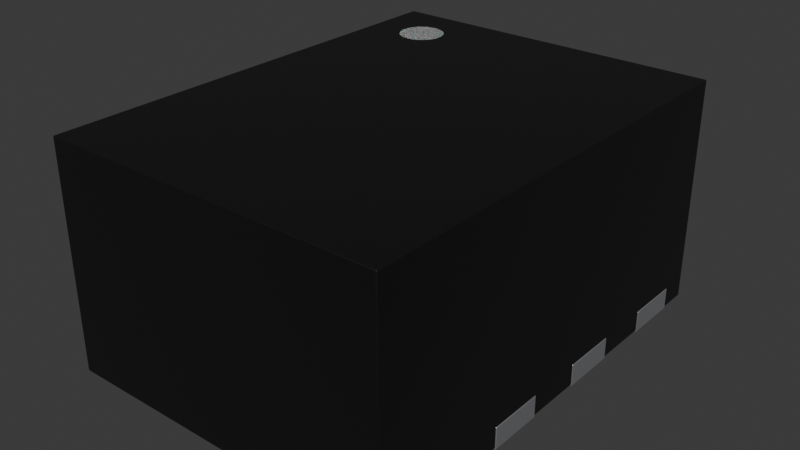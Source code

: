 # Source: QFN-8_2x1.5mm.blend  (saved by Blender 4.1.23; exported with 4.5.12 LTS)
import bpy
from mathutils import Matrix  # noqa: F401  (used for matrix-valued properties, if any)

bpy.ops.wm.read_factory_settings(use_empty=True)
scene = bpy.context.scene
scene.name = 'Scene'

# ---- collections
col_collection = bpy.data.collections.new('Collection'); scene.collection.children.link(col_collection)

# ---- materials (node trees are filled in below, after node groups)
mat_metal_pins = bpy.data.materials.new('metal_pins')
mat_metal_pins.use_transparent_shadow = False
mat_metal_pins.preview_render_type = 'CUBE'
mat_plastic_chip = bpy.data.materials.new('plastic_chip')
mat_plastic_chip.use_transparent_shadow = False
mat_plastic_chip.preview_render_type = 'CUBE'
mat_white_markings = bpy.data.materials.new('white_markings')
mat_white_markings.use_transparent_shadow = False
mat_white_markings.preview_render_type = 'FLAT'

# ---- material node trees
mat_metal_pins.use_nodes = True; mat_metal_pins.node_tree.nodes.clear()
_N = mat_metal_pins.node_tree.nodes; _L = mat_metal_pins.node_tree.links
n0 = _N.new('ShaderNodeMapping'); n0.name = 'Mapping'; n0.location = (-1447, -91)
n0.inputs[3].default_value = (4.8, 1.2, 1.1)
n1 = _N.new('ShaderNodeBsdfPrincipled'); n1.name = 'Principled BSDF'; n1.location = (-560, 254)
n1.distribution = 'GGX'
n1.subsurface_method = 'BURLEY'
n1.inputs[1].default_value = 0.7818
n1.inputs[2].default_value = 0.2886
n1.inputs[3].default_value = 1.45
n1.inputs[13].default_value = 0.0
n1.inputs[27].default_value = (0.0, 0.0, 0.0, 1.0)
n1.inputs[28].default_value = 1.0
n2 = _N.new('ShaderNodeOutputMaterial'); n2.name = 'Material Output.002'; n2.location = (-205, 253)
n2.width = 213
n3 = _N.new('ShaderNodeTexNoise'); n3.name = 'Noise Texture.002'; n3.location = (-1228, -73)
n3.inputs[2].default_value = 0.1
n3.inputs[3].default_value = 7.0
n3.inputs[4].default_value = 0.6
n3.inputs[8].default_value = 0.4
n4 = _N.new('ShaderNodeTexCoord'); n4.name = 'Texture Coordinate'; n4.location = (-1636, -116)
n5 = _N.new('ShaderNodeMix'); n5.name = 'Mix.001'; n5.location = (-921, 45)
n5.data_type = 'RGBA'
n5.inputs[6].default_value = (0.9398, 0.9547, 1.0, 1.0)
n5.inputs[7].default_value = (0.13, 0.1259, 0.1359, 1.0)
n6 = _N.new('ShaderNodeBump'); n6.name = 'Bump.001'; n6.location = (-1001, -227)
n6.inputs[0].default_value = 0.05
n6.inputs[1].default_value = 0.01
n6.inputs[2].default_value = 1.0
_L.new(n1.outputs[0], n2.inputs[0])
_L.new(n3.outputs[0], n6.inputs[3])
_L.new(n0.outputs[0], n3.inputs[0])
_L.new(n3.outputs[0], n5.inputs[0])
_L.new(n4.outputs[3], n0.inputs[0])
_L.new(n5.outputs[2], n1.inputs[0])
_L.new(n6.outputs[0], n1.inputs[5])
n2.is_active_output = True
mat_plastic_chip.use_nodes = True; mat_plastic_chip.node_tree.nodes.clear()
_N = mat_plastic_chip.node_tree.nodes; _L = mat_plastic_chip.node_tree.links
n0 = _N.new('ShaderNodeBsdfPrincipled'); n0.name = 'Principled BSDF'; n0.location = (10, 300)
n0.distribution = 'GGX'
n0.subsurface_method = 'BURLEY'
n0.inputs[0].default_value = (0.009312, 0.009312, 0.009312, 1.0)
n0.inputs[1].default_value = 0.1372
n0.inputs[2].default_value = 0.3706
n0.inputs[3].default_value = 1.45
n0.inputs[27].default_value = (0.0, 0.0, 0.0, 1.0)
n0.inputs[28].default_value = 1.0
n1 = _N.new('ShaderNodeOutputMaterial'); n1.name = 'Material Output'; n1.location = (300, 300)
n2 = _N.new('ShaderNodeTexNoise'); n2.name = 'Noise Texture'; n2.location = (-893, 54)
n2.inputs[2].default_value = 200.0
n2.inputs[3].default_value = 3.6
n2.inputs[4].default_value = 0.8375
n3 = _N.new('ShaderNodeBump'); n3.name = 'Bump'; n3.location = (-604, -53)
n3.inputs[0].default_value = 0.08
n3.inputs[1].default_value = 1.0
n3.inputs[2].default_value = 1.0
_L.new(n0.outputs[0], n1.inputs[0])
_L.new(n2.outputs[0], n3.inputs[3])
_L.new(n3.outputs[0], n0.inputs[5])
n1.is_active_output = True
mat_white_markings.use_nodes = True; mat_white_markings.node_tree.nodes.clear()
_N = mat_white_markings.node_tree.nodes; _L = mat_white_markings.node_tree.links
n0 = _N.new('ShaderNodeOutputMaterial'); n0.name = 'Material Output'; n0.location = (300, 300)
n1 = _N.new('ShaderNodeBsdfPrincipled'); n1.name = 'Principled BSDF'; n1.location = (-34, 272)
n1.distribution = 'GGX'
n1.subsurface_method = 'BURLEY'
n1.inputs[1].default_value = 0.02
n1.inputs[2].default_value = 0.4636
n1.inputs[3].default_value = 1.4
n1.inputs[8].default_value = 1.0
n1.inputs[10].default_value = 0.3682
n1.inputs[13].default_value = 0.6591
n1.inputs[18].default_value = 0.2318
n1.inputs[20].default_value = 0.6709
n1.inputs[24].default_value = 0.1191
n1.inputs[27].default_value = (0.0, 0.0, 0.0, 1.0)
n1.inputs[28].default_value = 1.0
n2 = _N.new('ShaderNodeMapping'); n2.name = 'Mapping'; n2.location = (-1010, 265)
n2.inputs[3].default_value = (3.0, 1.0, 1.0)
n3 = _N.new('ShaderNodeTexCoord'); n3.name = 'Texture Coordinate'; n3.location = (-1250, 180)
n4 = _N.new('ShaderNodeBump'); n4.name = 'Bump'; n4.location = (-376, -99)
n4.inputs[0].default_value = 0.05
n4.inputs[1].default_value = 1.0
n4.inputs[2].default_value = 1.0
n5 = _N.new('ShaderNodeTexNoise'); n5.name = 'Noise Texture'; n5.location = (-662, 176)
n5.inputs[2].default_value = 88.0
n5.inputs[3].default_value = 10.8
n5.inputs[4].default_value = 0.9167
n5.inputs[8].default_value = 1.6
n6 = _N.new('ShaderNodeValToRGB'); n6.name = 'ColorRamp'; n6.location = (-354, 186)
while len(n6.color_ramp.elements) > 1: n6.color_ramp.elements.remove(n6.color_ramp.elements[-1])
n6.color_ramp.elements[0].position = 0.0; n6.color_ramp.elements[0].color = (0.2596, 0.2596, 0.2596, 1.0)
_e = n6.color_ramp.elements.new(1.0); _e.color = (0.6303, 0.6303, 0.6303, 1.0)
n7 = _N.new('ShaderNodeMix'); n7.name = 'Mix'; n7.location = (-204, 152)
n7.data_type = 'RGBA'
n7.inputs[0].default_value = 0.3682
n7.inputs[7].default_value = (0.2525, 0.2525, 0.2525, 1.0)
_L.new(n5.outputs[0], n6.inputs[0])
_L.new(n1.outputs[0], n0.inputs[0])
_L.new(n3.outputs[2], n2.inputs[0])
_L.new(n2.outputs[0], n5.inputs[0])
_L.new(n5.outputs[0], n4.inputs[3])
_L.new(n4.outputs[0], n1.inputs[5])
_L.new(n6.outputs[0], n7.inputs[6])
_L.new(n7.outputs[2], n1.inputs[0])
n0.is_active_output = True

# ---- world
world_world = bpy.data.worlds.new('World'); scene.world = world_world
world_world.use_nodes = True; world_world.node_tree.nodes.clear()
_N = world_world.node_tree.nodes; _L = world_world.node_tree.links
n0 = _N.new('ShaderNodeOutputWorld'); n0.name = 'World Output'; n0.location = (300, 300)
n1 = _N.new('ShaderNodeBackground'); n1.name = 'Background'; n1.location = (10, 300)
n1.inputs[0].default_value = (0.05088, 0.05088, 0.05088, 1.0)
_L.new(n1.outputs[0], n0.inputs[0])
n0.is_active_output = True
world_world.color = (0.05088, 0.05088, 0.05088)
world_world.use_sun_shadow = False
world_world.sun_shadow_jitter_overblur = 0.0

# ---- meshes
me_shape_9_indexedfaceset = bpy.data.meshes.new('SHAPE_9_IndexedFaceSet')
me_shape_9_indexedfaceset.from_pydata([(-0.1892, 0.2567, 0.3547), (-0.1818, 0.2589, 0.3941), (-0.1818, 0.2589, 0.3547), (-0.2953, 0.2461, 0.03937), (-0.175, 0.2625, 0.3941), (-0.175, 0.2625, 0.3547), (-0.169, 0.2674, 0.3941), (-0.2953, 0.3445, 0.03937), (-0.169, 0.2674, 0.3547), (-0.1641, 0.2734, 0.3941), (-0.1575, 0.04921, 0.03937), (-0.1641, 0.2734, 0.3547), (-0.1605, 0.2802, 0.3941), (-0.1605, 0.2802, 0.3547), (-0.1575, -0.1476, 0.03937), (-0.1582, 0.2876, 0.3941), (-0.1582, 0.2876, 0.3547), (-0.1575, -0.04921, 0.03937), (-0.1575, 0.2953, 0.3941), (-0.1575, 0.2953, 0.3547), (-0.1582, 0.303, 0.3941), (-0.1582, 0.303, 0.3547), (-0.1575, -0.3445, 0.03937), (-0.1605, 0.3103, 0.3941), (-0.1605, 0.3103, 0.3547), (0.2953, 0.2461, 0.03937), (-0.1641, 0.3171, 0.3941), (0.1575, 0.3445, 0.03937), (0.1575, 0.2461, 0.03937), (-0.1641, 0.3171, 0.3547), (0.2953, 0.3445, 0.03937), (-0.169, 0.3231, 0.3941), (0.2953, 0.04921, 0.03937), (-0.169, 0.3231, 0.3547), (-0.175, 0.328, 0.3941), (-0.175, 0.328, 0.3547), (-0.1818, 0.3316, 0.3941), (-0.1818, 0.3316, 0.3547), (0.1575, -0.1476, 0.03937), (-0.1892, 0.3339, 0.3941), (0.2953, -0.04921, 0.03937), (0.1575, -0.04921, 0.03937), (-0.1892, 0.3339, 0.3547), (-0.1969, 0.3346, 0.3941), (0.2953, -0.3445, 0.03937), (-0.1969, 0.3346, 0.3547), (0.1575, -0.3445, 0.03937), (-0.2953, 0.1476, 0.003937), (-0.2953, 0.04921, 0.003937), (-0.1575, -0.1476, 0.003937), (-0.2953, -0.1476, 0.003937), (-0.2953, -0.3937, 0.003937), (0.2953, -0.3937, 0.003937), (0.1575, -0.2461, 0.003937), (0.1575, -0.1476, 0.003937), (0.1575, -0.04921, 0.003937), (0.2953, -0.04921, 0.003937), (0.1575, 0.3445, 0.003937), (0.2953, 0.3445, 0.003937), (-0.1575, 0.2953, 0.003937), (-0.2953, 0.2461, 0.003937), (-0.1575, 0.2461, 0.003937), (-0.1575, 0.2461, 0.03937), (-0.2067, 0.3445, 0.003937), (-0.1575, 0.2953, 0.03937), (-0.2067, 0.3445, 0.03937), (-0.2953, 0.1476, 0.03937), (-0.2953, 0.04921, 0.03937), (-0.2953, -0.3445, 0.03937), (-0.2953, -0.3937, 0.3937), (-0.2953, 0.3937, 0.3937), (-0.2953, 0.3937, 0.003937), (-0.2953, 0.3445, 0.003937), (0.2953, 0.3937, 0.3937), (0.2953, 0.3937, 0.003937), (0.2953, -0.3937, 0.3937), (0.2953, -0.1476, 0.003937), (0.2953, 0.1476, 0.003937), (0.1575, 0.2461, 0.003937), (0.2953, 0.2461, 0.003937), (0.1575, 0.1476, 0.003937), (0.1575, 0.1476, 0.03937), (0.1575, 0.04921, 0.003937), (0.2953, 0.04921, 0.003937), (0.1575, 0.04921, 0.03937), (0.2953, 0.1476, 0.03937), (0.2953, -0.1476, 0.03937), (0.2953, -0.2461, 0.003937), (0.2953, -0.2461, 0.03937), (0.1575, -0.2461, 0.03937), (0.1575, -0.3445, 0.003937), (0.2953, -0.3445, 0.003937), (-0.2953, -0.3445, 0.003937), (-0.1575, -0.3445, 0.003937), (-0.1575, -0.2461, 0.003937), (-0.2953, -0.2461, 0.003937), (-0.2953, -0.2461, 0.03937), (-0.1575, -0.2461, 0.03937), (-0.2953, -0.1476, 0.03937), (-0.2953, -0.04921, 0.003937), (-0.1575, -0.04921, 0.003937), (-0.2953, -0.04921, 0.03937), (-0.1575, 0.04921, 0.003937), (-0.1575, 0.1476, 0.003937), (-0.1575, 0.1476, 0.03937), (-0.2953, 0.04921, -3.715e-09), (-0.2953, 0.2461, -1.858e-08), (-0.1575, 0.2953, -2.229e-08), (-0.2953, 0.2461, 0.03937), (-0.2953, 0.3445, -2.601e-08), (-0.2067, 0.3445, -2.601e-08), (-0.1575, 0.2461, -1.858e-08), (-0.2953, 0.3445, 0.03937), (-0.2953, 0.1476, -1.115e-08), (-0.1575, 0.1476, -1.115e-08), (-0.1575, 0.04921, 0.03937), (-0.1575, 0.04921, -3.715e-09), (-0.1575, -0.04921, 3.715e-09), (-0.2953, -0.04921, 3.715e-09), (-0.1575, -0.1476, 0.03937), (-0.1575, -0.1476, 1.115e-08), (-0.2953, -0.1476, 1.115e-08), (-0.1575, -0.04921, 0.03937), (-0.2953, -0.3445, 2.601e-08), (-0.2953, -0.2461, 1.858e-08), (-0.1575, -0.2461, 1.858e-08), (-0.1575, -0.3445, 2.601e-08), (-0.1575, -0.3445, 0.03937), (0.2953, 0.2461, -1.858e-08), (0.1575, 0.3445, -2.601e-08), (0.2953, 0.2461, 0.03937), (0.1575, 0.2461, -1.858e-08), (0.1575, 0.3445, 0.03937), (0.1575, 0.2461, 0.03937), (0.2953, 0.3445, -2.601e-08), (0.2953, 0.3445, 0.03937), (0.2953, 0.04921, -3.715e-09), (0.2953, 0.04921, 0.03937), (0.1575, 0.04921, -3.715e-09), (0.1575, 0.1476, -1.115e-08), (0.2953, 0.1476, -1.115e-08), (0.2953, -0.1476, 1.115e-08), (0.1575, -0.1476, 1.115e-08), (0.1575, -0.1476, 0.03937), (0.2953, -0.04921, 3.715e-09), (0.2953, -0.04921, 0.03937), (0.1575, -0.04921, 0.03937), (0.1575, -0.04921, 3.715e-09), (0.2953, -0.3445, 2.601e-08), (0.2953, -0.3445, 0.03937), (0.1575, -0.3445, 2.601e-08), (0.1575, -0.3445, 0.03937), (0.1575, -0.2461, 1.858e-08), (0.2953, -0.2461, 1.858e-08), (-0.1575, 0.2461, 0.03937), (-0.1575, 0.2953, 0.03937), (-0.2067, 0.3445, 0.03937), (-0.2953, 0.1476, 0.03937), (-0.2953, 0.04921, 0.03937), (-0.2953, -0.3445, 0.03937), (0.1575, 0.1476, 0.03937), (0.1575, 0.04921, 0.03937), (0.2953, 0.1476, 0.03937), (0.2953, -0.1476, 0.03937), (0.2953, -0.2461, 0.03937), (0.1575, -0.2461, 0.03937), (-0.2953, -0.2461, 0.03937), (-0.1575, -0.2461, 0.03937), (-0.2953, -0.1476, 0.03937), (-0.2953, -0.04921, 0.03937), (-0.1575, 0.1476, 0.03937), (-0.1892, 0.2567, 0.3941), (-0.1969, 0.2559, 0.3547), (-0.1969, 0.2559, 0.3941), (-0.2045, 0.2567, 0.3547), (-0.2045, 0.2567, 0.3941), (-0.2119, 0.2589, 0.3547), (-0.2119, 0.2589, 0.3941), (-0.2187, 0.2625, 0.3547), (-0.2187, 0.2625, 0.3941), (-0.2247, 0.2674, 0.3547), (-0.2247, 0.2674, 0.3941), (-0.2296, 0.2734, 0.3547), (-0.2296, 0.2734, 0.3941), (-0.2332, 0.2802, 0.3547), (-0.2332, 0.2802, 0.3941), (-0.2355, 0.2876, 0.3547), (-0.2355, 0.2876, 0.3941), (-0.2362, 0.2953, 0.3547), (-0.2362, 0.2953, 0.3941), (-0.2355, 0.303, 0.3547), (-0.2355, 0.303, 0.3941), (-0.2332, 0.3103, 0.3547), (-0.2332, 0.3103, 0.3941), (-0.2296, 0.3171, 0.3547), (-0.2296, 0.3171, 0.3941), (-0.2247, 0.3231, 0.3547), (-0.2247, 0.3231, 0.3941), (-0.2187, 0.328, 0.3547), (-0.2187, 0.328, 0.3941), (-0.2119, 0.3316, 0.3547), (-0.2119, 0.3316, 0.3941), (-0.2045, 0.3339, 0.3547), (-0.2045, 0.3339, 0.3941)], [], [(0, 171, 173, 172), (2, 1, 171, 0), (59, 64, 65, 63), (5, 4, 1, 2), (8, 6, 4, 5), (11, 9, 6, 8), (13, 12, 9, 11), (16, 15, 12, 13), (19, 18, 15, 16), (21, 20, 18, 19), (24, 23, 20, 21), (29, 26, 23, 24), (33, 31, 26, 29), (102, 10, 104, 103), (35, 34, 31, 33), (37, 36, 34, 35), (42, 39, 36, 37), (45, 43, 39, 42), (61, 62, 64, 59), (60, 3, 62, 61), (44, 46, 89, 88), (63, 65, 7, 72), (60, 47, 66, 3), (48, 99, 101, 67), (7, 71, 72), (50, 95, 96, 98), (70, 66, 67), (70, 7, 3), (70, 71, 7), (70, 3, 66), (74, 71, 70, 73), (87, 76, 86, 88), (51, 68, 92), (69, 101, 98), (69, 96, 68), (69, 70, 67), (69, 67, 101), (69, 98, 96), (69, 68, 51), (56, 83, 32, 40), (44, 52, 91), (77, 79, 25, 85), (75, 44, 88), (75, 86, 40), (75, 52, 44), (75, 88, 86), (57, 58, 30, 27), (82, 80, 81, 84), (74, 30, 58), (73, 32, 85), (73, 25, 30), (73, 75, 40), (73, 40, 32), (73, 85, 25), (73, 30, 74), (78, 57, 27, 28), (79, 78, 28, 25), (80, 77, 85, 81), (83, 82, 84, 32), (55, 56, 40, 41), (54, 55, 41, 38), (76, 54, 38, 86), (53, 87, 88, 89), (90, 53, 89, 46), (91, 90, 46, 44), (51, 52, 75, 69), (69, 75, 73, 70), (92, 68, 22, 93), (93, 22, 97, 94), (94, 97, 96, 95), (50, 98, 14, 49), (49, 14, 17, 100), (100, 17, 101, 99), (48, 67, 10, 102), (103, 104, 66, 47), (32, 84, 81, 85), (98, 101, 17, 14), (156, 112, 108, 154, 155), (116, 114, 170, 115), (41, 40, 86, 38), (27, 30, 25, 28), (67, 66, 104, 10), (110, 109, 112, 156), (111, 107, 155, 154), (154, 108, 106, 111), (114, 116, 105, 113), (96, 97, 22, 68), (106, 109, 110, 107, 111), (7, 65, 64, 62, 3), (114, 113, 157, 170), (115, 158, 105, 116), (140, 162, 137, 136), (170, 157, 158, 115), (117, 120, 121, 118), (121, 168, 169, 118), (117, 118, 169, 122), (120, 117, 122, 119), (119, 168, 121, 120), (122, 169, 168, 119), (125, 126, 123, 124), (123, 159, 166, 124), (125, 124, 166, 167), (126, 125, 167, 127), (127, 159, 123, 126), (167, 166, 159, 127), (134, 135, 130, 128), (145, 144, 147, 146), (133, 131, 128, 130), (131, 133, 132, 129), (135, 134, 129, 132), (132, 133, 130, 135), (139, 140, 136, 138), (161, 138, 136, 137), (138, 161, 160, 139), (162, 140, 139, 160), (160, 161, 137, 162), (147, 144, 141, 142), (143, 142, 141, 163), (156, 155, 107, 110), (142, 143, 146, 147), (146, 143, 163, 145), (152, 153, 148, 150), (153, 164, 149, 148), (151, 150, 148, 149), (150, 151, 165, 152), (164, 153, 152, 165), (165, 151, 149, 164), (106, 108, 112, 109), (144, 145, 163, 141), (105, 158, 157, 113), (129, 134, 128, 131), (172, 173, 175, 174), (174, 175, 177, 176), (176, 177, 179, 178), (178, 179, 181, 180), (180, 181, 183, 182), (182, 183, 185, 184), (184, 185, 187, 186), (186, 187, 189, 188), (188, 189, 191, 190), (190, 191, 193, 192), (192, 193, 195, 194), (194, 195, 197, 196), (196, 197, 199, 198), (198, 199, 201, 200), (173, 171, 1, 4, 6, 9, 12, 15, 18, 20, 23, 26, 31, 34, 36, 39, 43, 203, 201, 199, 197, 195, 193, 191, 189, 187, 185, 183, 181, 179, 177, 175), (200, 201, 203, 202), (202, 203, 43, 45), (172, 174, 176, 178, 180, 182, 184, 186, 188, 190, 192, 194, 196, 198, 200, 202, 45, 42, 37, 35, 33, 29, 24, 21, 19, 16, 13, 11, 8, 5, 2, 0), (55, 54, 76, 87, 53, 90, 91, 52, 51, 92, 93, 94, 95, 50, 49, 100, 99, 48, 102, 103, 47, 60, 61, 59, 63, 72, 71, 74, 58, 57, 78, 79, 77, 80, 82, 83, 56)])
me_shape_9_indexedfaceset.polygons.foreach_set('use_smooth', [0, 0, 1, 0, 0, 0, 0, 0, 0, 0, 0, 0, 0, 1, 0, 0, 0, 0, 1, 1, 1, 1, 1, 1, 1, 1, 1, 1, 1, 1, 1, 1, 1, 1, 1, 1, 1, 1, 1, 1, 1, 1, 1, 1, 1, 1, 1, 1, 1, 1, 1, 1, 1, 1, 1, 1, 1, 1, 1, 1, 1, 1, 1, 1, 1, 1, 1, 1, 1, 1, 1, 1, 1, 1, 1, 1, 1, 1, 1, 1, 1, 1, 1, 1, 1, 1, 1, 1, 1, 1, 1, 1, 1, 1, 1, 1, 1, 1, 1, 1, 1, 1, 1, 1, 1, 1, 1, 1, 1, 1, 1, 1, 1, 1, 1, 1, 1, 1, 1, 1, 1, 1, 1, 1, 1, 1, 1, 1, 1, 1, 1, 0, 0, 0, 0, 0, 0, 0, 0, 0, 0, 0, 0, 0, 0, 0, 0, 0, 0, 1])
me_shape_9_indexedfaceset.polygons.foreach_set('material_index', [2, 2, 1, 2, 2, 2, 2, 2, 2, 2, 2, 2, 2, 1, 2, 2, 2, 2, 1, 1, 1, 1, 1, 1, 1, 1, 1, 1, 1, 1, 1, 1, 1, 1, 1, 1, 1, 1, 1, 1, 1, 1, 1, 1, 1, 1, 1, 1, 1, 1, 1, 1, 1, 1, 1, 1, 1, 1, 1, 1, 1, 1, 1, 1, 1, 1, 1, 1, 1, 1, 1, 1, 1, 1, 1, 1, 1, 0, 0, 1, 1, 1, 0, 0, 0, 0, 1, 0, 1, 0, 0, 0, 0, 0, 0, 0, 0, 0, 0, 0, 0, 0, 0, 0, 0, 0, 0, 0, 0, 0, 0, 0, 0, 0, 0, 0, 0, 0, 0, 0, 0, 0, 0, 0, 0, 0, 0, 0, 0, 0, 0, 2, 2, 2, 2, 2, 2, 2, 2, 2, 2, 2, 2, 2, 2, 2, 2, 2, 2, 1])
_k = set([(0, 2), (0, 172), (1, 4), (1, 171), (2, 5), (3, 7), (3, 60), (3, 62), (4, 6), (5, 8), (6, 9), (7, 65), (7, 72), (8, 11), (9, 12), (10, 67), (10, 102), (10, 104), (11, 13), (12, 15), (13, 16), (14, 17), (14, 49), (14, 98), (15, 18), (16, 19), (17, 100), (17, 101), (18, 20), (19, 21), (20, 23), (21, 24), (22, 68), (22, 93), (22, 97), (23, 26), (24, 29), (25, 28), (25, 30), (25, 79), (26, 31), (27, 28), (27, 30), (27, 57), (28, 78), (29, 33), (30, 58), (31, 34), (32, 83), (32, 84), (32, 85), (33, 35), (34, 36), (35, 37), (36, 39), (37, 42), (38, 41), (38, 54), (38, 86), (39, 43), (40, 41), (40, 56), (40, 86), (41, 55), (42, 45), (43, 203), (44, 46), (44, 88), (44, 91), (45, 202), (46, 89), (46, 90), (47, 60), (47, 66), (47, 103), (48, 67), (48, 99), (48, 102), (49, 50), (49, 100), (50, 95), (50, 98), (51, 52), (51, 69), (51, 92), (52, 75), (52, 91), (53, 87), (53, 89), (53, 90), (54, 55), (54, 76), (55, 56), (56, 83), (57, 58), (57, 78), (58, 74), (59, 61), (59, 63), (59, 64), (60, 61), (61, 62), (62, 64), (63, 65), (63, 72), (64, 65), (66, 67), (66, 104), (68, 92), (68, 96), (69, 70), (69, 75), (70, 71), (70, 73), (71, 72), (71, 74), (73, 74), (73, 75), (76, 86), (76, 87), (77, 79), (77, 80), (77, 85), (78, 79), (80, 81), (80, 82), (81, 84), (81, 85), (82, 83), (82, 84), (87, 88), (88, 89), (90, 91), (92, 93), (93, 94), (94, 95), (94, 97), (95, 96), (96, 97), (98, 101), (99, 100), (99, 101), (102, 103), (103, 104), (105, 113), (105, 116), (105, 158), (106, 108), (106, 109), (106, 111), (107, 110), (107, 111), (107, 155), (108, 112), (108, 154), (109, 110), (109, 112), (110, 156), (111, 154), (112, 156), (113, 114), (113, 157), (114, 116), (114, 170), (115, 116), (115, 158), (115, 170), (117, 118), (117, 120), (117, 122), (118, 121), (118, 169), (119, 120), (119, 122), (119, 168), (120, 121), (121, 168), (122, 169), (123, 124), (123, 126), (123, 159), (124, 125), (124, 166), (125, 126), (125, 167), (126, 127), (127, 159), (127, 167), (128, 130), (128, 131), (128, 134), (129, 131), (129, 132), (129, 134), (130, 133), (130, 135), (131, 133), (132, 133), (132, 135), (134, 135), (136, 137), (136, 138), (136, 140), (137, 161), (137, 162), (138, 139), (138, 161), (139, 140), (139, 160), (140, 162), (141, 142), (141, 144), (141, 163), (142, 143), (142, 147), (143, 146), (143, 163), (144, 145), (144, 147), (145, 146), (145, 163), (146, 147), (148, 149), (148, 150), (148, 153), (149, 151), (149, 164), (150, 151), (150, 152), (151, 165), (152, 153), (152, 165), (153, 164), (154, 155), (155, 156), (157, 158), (157, 170), (159, 166), (160, 161), (160, 162), (164, 165), (166, 167), (168, 169), (171, 173), (172, 174), (173, 175), (174, 176), (175, 177), (176, 178), (177, 179), (178, 180), (179, 181), (180, 182), (181, 183), (182, 184), (183, 185), (184, 186), (185, 187), (186, 188), (187, 189), (188, 190), (189, 191), (190, 192), (191, 193), (192, 194), (193, 195), (194, 196), (195, 197), (196, 198), (197, 199), (198, 200), (199, 201), (200, 202), (201, 203)])
me_shape_9_indexedfaceset.attributes.new('sharp_edge', 'BOOLEAN', 'EDGE').data.foreach_set('value', [ (min(e.vertices), max(e.vertices)) in _k for e in me_shape_9_indexedfaceset.edges])
_uv = me_shape_9_indexedfaceset.uv_layers.new(name='UVMap')
_uv.uv.foreach_set('vector', [0.3199, 0.7907, 0.3199, 0.8407, 0.3101, 0.8407, 0.3101, 0.7907, 0.3292, 0.7907, 0.3292, 0.8407, 0.3199, 0.8407, 0.3199, 0.7907, 0.7849, 0.3452, 0.7849, 0.3902, 0.8474, 0.3902, 0.8474, 0.3452, 0.3379, 0.7907, 0.3379, 0.8407, 0.3292, 0.8407, 0.3292, 0.7907, 0.3455, 0.7907, 0.3455, 0.8407, 0.3379, 0.8407, 0.3379, 0.7907, 0.7572, 0.7907, 0.7572, 0.8407, 0.7496, 0.8407, 0.7496, 0.7907, 0.7658, 0.7907, 0.7658, 0.8407, 0.7572, 0.8407, 0.7572, 0.7907, 0.7752, 0.7907, 0.7752, 0.8407, 0.7658, 0.8407, 0.7658, 0.7907, 0.7849, 0.7907, 0.7849, 0.8407, 0.7752, 0.8407, 0.7752, 0.7907, 0.7947, 0.7907, 0.7947, 0.8407, 0.7849, 0.8407, 0.7849, 0.7907, 0.8041, 0.7907, 0.8041, 0.8407, 0.7947, 0.8407, 0.7947, 0.7907, 0.8127, 0.7907, 0.8127, 0.8407, 0.8041, 0.8407, 0.8041, 0.7907, 0.8203, 0.7907, 0.8203, 0.8407, 0.8127, 0.8407, 0.8127, 0.7907, 0.4724, 0.3452, 0.4724, 0.3902, 0.5974, 0.3902, 0.5974, 0.3452, 0.3379, 0.7907, 0.3379, 0.8407, 0.3455, 0.8407, 0.3455, 0.7907, 0.3292, 0.7907, 0.3292, 0.8407, 0.3379, 0.8407, 0.3379, 0.7907, 0.3199, 0.7907, 0.3199, 0.8407, 0.3292, 0.8407, 0.3292, 0.7907, 0.3101, 0.7907, 0.3101, 0.8407, 0.3199, 0.8407, 0.3199, 0.7907, 0.7224, 0.3452, 0.7224, 0.3902, 0.7849, 0.3902, 0.7849, 0.3452, 0.1851, 0.3452, 0.1851, 0.3902, 0.3601, 0.3902, 0.3601, 0.3452, 0.9351, -0.02757, 0.7601, -0.02757, 0.7601, 0.09743, 0.9351, 0.09743, 0.2976, 0.3452, 0.2976, 0.3902, 0.1851, 0.3902, 0.1851, 0.3452, 0.7224, 0.3452, 0.5974, 0.3452, 0.5974, 0.3902, 0.7224, 0.3902, 0.4724, 0.3452, 0.3474, 0.3452, 0.3474, 0.3902, 0.4724, 0.3902, 0.8474, 0.3902, 0.9099, 0.3452, 0.8474, 0.3452, 0.2224, 0.3452, 0.09743, 0.3452, 0.09743, 0.3902, 0.2224, 0.3902, 0.9099, 0.8402, 0.5974, 0.3902, 0.4724, 0.3902, 0.9099, 0.8402, 0.8474, 0.3902, 0.7224, 0.3902, 0.9099, 0.8402, 0.9099, 0.3452, 0.8474, 0.3902, 0.9099, 0.8402, 0.7224, 0.3902, 0.5974, 0.3902, 0.9351, 0.3452, 0.1851, 0.3452, 0.1851, 0.8402, 0.9351, 0.8402, 0.09743, 0.3452, 0.2224, 0.3452, 0.2224, 0.3902, 0.09743, 0.3902, -0.09007, 0.3452, -0.02757, 0.3902, -0.02757, 0.3452, -0.09007, 0.8402, 0.3474, 0.3902, 0.2224, 0.3902, -0.09007, 0.8402, 0.09743, 0.3902, -0.02757, 0.3902, -0.09007, 0.8402, 0.9099, 0.8402, 0.4724, 0.3902, -0.09007, 0.8402, 0.4724, 0.3902, 0.3474, 0.3902, -0.09007, 0.8402, 0.2224, 0.3902, 0.09743, 0.3902, -0.09007, 0.8402, -0.02757, 0.3902, -0.09007, 0.3452, 0.3474, 0.3452, 0.4724, 0.3452, 0.4724, 0.3902, 0.3474, 0.3902, -0.02757, 0.3902, -0.09007, 0.3452, -0.02757, 0.3452, 0.5974, 0.3452, 0.7224, 0.3452, 0.7224, 0.3902, 0.5974, 0.3902, -0.09007, 0.8402, -0.02757, 0.3902, 0.09743, 0.3902, -0.09007, 0.8402, 0.2224, 0.3902, 0.3474, 0.3902, -0.09007, 0.8402, -0.09007, 0.3452, -0.02757, 0.3902, -0.09007, 0.8402, 0.09743, 0.3902, 0.2224, 0.3902, 0.7601, 0.3452, 0.9351, 0.3452, 0.9351, 0.3902, 0.7601, 0.3902, 0.4724, 0.3452, 0.5974, 0.3452, 0.5974, 0.3902, 0.4724, 0.3902, 0.9099, 0.3452, 0.8474, 0.3902, 0.8474, 0.3452, 0.9099, 0.8402, 0.4724, 0.3902, 0.5974, 0.3902, 0.9099, 0.8402, 0.7224, 0.3902, 0.8474, 0.3902, 0.9099, 0.8402, -0.09007, 0.8402, 0.3474, 0.3902, 0.9099, 0.8402, 0.3474, 0.3902, 0.4724, 0.3902, 0.9099, 0.8402, 0.5974, 0.3902, 0.7224, 0.3902, 0.9099, 0.8402, 0.8474, 0.3902, 0.9099, 0.3452, 0.7224, 0.3452, 0.8474, 0.3452, 0.8474, 0.3902, 0.7224, 0.3902, 0.9351, 0.3452, 0.7601, 0.3452, 0.7601, 0.3902, 0.9351, 0.3902, 0.7601, 0.3452, 0.9351, 0.3452, 0.9351, 0.3902, 0.7601, 0.3902, 0.9351, 0.3452, 0.7601, 0.3452, 0.7601, 0.3902, 0.9351, 0.3902, 0.7601, 0.3452, 0.9351, 0.3452, 0.9351, 0.3902, 0.7601, 0.3902, 0.2224, 0.3452, 0.3474, 0.3452, 0.3474, 0.3902, 0.2224, 0.3902, 0.9351, 0.3452, 0.7601, 0.3452, 0.7601, 0.3902, 0.9351, 0.3902, 0.7601, 0.3452, 0.9351, 0.3452, 0.9351, 0.3902, 0.7601, 0.3902, -0.02757, 0.3452, 0.09743, 0.3452, 0.09743, 0.3902, -0.02757, 0.3902, 0.9351, 0.3452, 0.7601, 0.3452, 0.7601, 0.3902, 0.9351, 0.3902, 0.1851, 0.3452, 0.9351, 0.3452, 0.9351, 0.8402, 0.1851, 0.8402, 0.1851, -0.09007, 0.9351, -0.09007, 0.9351, 0.9099, 0.1851, 0.9099, 0.1851, 0.3452, 0.1851, 0.3902, 0.3601, 0.3902, 0.3601, 0.3452, -0.02757, 0.3452, -0.02757, 0.3902, 0.09743, 0.3902, 0.09743, 0.3452, 0.3601, 0.3452, 0.3601, 0.3902, 0.1851, 0.3902, 0.1851, 0.3452, 0.1851, 0.3452, 0.1851, 0.3902, 0.3601, 0.3902, 0.3601, 0.3452, 0.2224, 0.3452, 0.2224, 0.3902, 0.3474, 0.3902, 0.3474, 0.3452, 0.3601, 0.3452, 0.3601, 0.3902, 0.1851, 0.3902, 0.1851, 0.3452, 0.1851, 0.3452, 0.1851, 0.3902, 0.3601, 0.3902, 0.3601, 0.3452, 0.3601, 0.3452, 0.3601, 0.3902, 0.1851, 0.3902, 0.1851, 0.3452, 0.9351, 0.4724, 0.7601, 0.4724, 0.7601, 0.5974, 0.9351, 0.5974, 0.1851, 0.2224, 0.1851, 0.3474, 0.3601, 0.3474, 0.3601, 0.2224, 0.2976, 0.8474, 0.1851, 0.8474, 0.1851, 0.7224, 0.3601, 0.7224, 0.3601, 0.7849, 0.4724, 0.3402, 0.5974, 0.3402, 0.5974, 0.3902, 0.4724, 0.3902, 0.7601, 0.3474, 0.9351, 0.3474, 0.9351, 0.2224, 0.7601, 0.2224, 0.7601, 0.8474, 0.9351, 0.8474, 0.9351, 0.7224, 0.7601, 0.7224, 0.1851, 0.4724, 0.1851, 0.5974, 0.3601, 0.5974, 0.3601, 0.4724, 0.2976, 0.3402, 0.1851, 0.3402, 0.1851, 0.3902, 0.2976, 0.3902, 0.7224, 0.3402, 0.7849, 0.3402, 0.7849, 0.3902, 0.7224, 0.3902, 0.3601, 0.3902, 0.1851, 0.3902, 0.1851, 0.3402, 0.3601, 0.3402, 0.3601, 0.5974, 0.3601, 0.4724, 0.1851, 0.4724, 0.1851, 0.5974, 0.1851, 0.09743, 0.3601, 0.09743, 0.3601, -0.02757, 0.1851, -0.02757, 0.1851, 0.7224, 0.1851, 0.8474, 0.2976, 0.8474, 0.3601, 0.7849, 0.3601, 0.7224, 0.1851, 0.8474, 0.2976, 0.8474, 0.3601, 0.7849, 0.3601, 0.7224, 0.1851, 0.7224, 0.3601, 0.3402, 0.1851, 0.3402, 0.1851, 0.3902, 0.3601, 0.3902, 0.3601, 0.3902, 0.1851, 0.3902, 0.1851, 0.3402, 0.3601, 0.3402, 0.5974, 0.3402, 0.5974, 0.3902, 0.4724, 0.3902, 0.4724, 0.3402, 0.3601, 0.5974, 0.1851, 0.5974, 0.1851, 0.4724, 0.3601, 0.4724, 0.3601, 0.3474, 0.3601, 0.2224, 0.1851, 0.2224, 0.1851, 0.3474, 0.2224, 0.3402, 0.2224, 0.3902, 0.3474, 0.3902, 0.3474, 0.3402, 0.3601, 0.3402, 0.1851, 0.3402, 0.1851, 0.3902, 0.3601, 0.3902, 0.2224, 0.3402, 0.3474, 0.3402, 0.3474, 0.3902, 0.2224, 0.3902, 0.3601, 0.3902, 0.1851, 0.3902, 0.1851, 0.3402, 0.3601, 0.3402, 0.3601, 0.3474, 0.1851, 0.3474, 0.1851, 0.2224, 0.3601, 0.2224, 0.3601, 0.09743, 0.3601, -0.02757, 0.1851, -0.02757, 0.1851, 0.09743, -0.02757, 0.3402, -0.02757, 0.3902, 0.09743, 0.3902, 0.09743, 0.3402, 0.3601, 0.3402, 0.1851, 0.3402, 0.1851, 0.3902, 0.3601, 0.3902, -0.02757, 0.3402, 0.09743, 0.3402, 0.09743, 0.3902, -0.02757, 0.3902, 0.3601, 0.3902, 0.1851, 0.3902, 0.1851, 0.3402, 0.3601, 0.3402, 0.3601, 0.09743, 0.1851, 0.09743, 0.1851, -0.02757, 0.3601, -0.02757, 0.8474, 0.3402, 0.8474, 0.3902, 0.7224, 0.3902, 0.7224, 0.3402, 0.9351, 0.3902, 0.9351, 0.3402, 0.7601, 0.3402, 0.7601, 0.3902, 0.7601, 0.3902, 0.7601, 0.3402, 0.9351, 0.3402, 0.9351, 0.3902, 0.7224, 0.3402, 0.7224, 0.3902, 0.8474, 0.3902, 0.8474, 0.3402, 0.9351, 0.3902, 0.9351, 0.3402, 0.7601, 0.3402, 0.7601, 0.3902, 0.7601, 0.8474, 0.7601, 0.7224, 0.9351, 0.7224, 0.9351, 0.8474, 0.7601, 0.5974, 0.9351, 0.5974, 0.9351, 0.4724, 0.7601, 0.4724, 0.7601, 0.3902, 0.7601, 0.3402, 0.9351, 0.3402, 0.9351, 0.3902, 0.4724, 0.3402, 0.4724, 0.3902, 0.5974, 0.3902, 0.5974, 0.3402, 0.9351, 0.3902, 0.9351, 0.3402, 0.7601, 0.3402, 0.7601, 0.3902, 0.7601, 0.5974, 0.7601, 0.4724, 0.9351, 0.4724, 0.9351, 0.5974, 0.7601, 0.3474, 0.9351, 0.3474, 0.9351, 0.2224, 0.7601, 0.2224, 0.7601, 0.3902, 0.7601, 0.3402, 0.9351, 0.3402, 0.9351, 0.3902, 0.8474, 0.3902, 0.7849, 0.3902, 0.7849, 0.3402, 0.8474, 0.3402, 0.2224, 0.3402, 0.2224, 0.3902, 0.3474, 0.3902, 0.3474, 0.3402, 0.7601, 0.3474, 0.7601, 0.2224, 0.9351, 0.2224, 0.9351, 0.3474, 0.7601, 0.09743, 0.9351, 0.09743, 0.9351, -0.02757, 0.7601, -0.02757, 0.09743, 0.3402, 0.09743, 0.3902, -0.02757, 0.3902, -0.02757, 0.3402, 0.7601, 0.3902, 0.7601, 0.3402, 0.9351, 0.3402, 0.9351, 0.3902, -0.02757, 0.3402, -0.02757, 0.3902, 0.09743, 0.3902, 0.09743, 0.3402, 0.9351, 0.3902, 0.9351, 0.3402, 0.7601, 0.3402, 0.7601, 0.3902, 0.7601, 0.09743, 0.7601, -0.02757, 0.9351, -0.02757, 0.9351, 0.09743, 0.7224, 0.3402, 0.7224, 0.3902, 0.8474, 0.3902, 0.8474, 0.3402, 0.3474, 0.3402, 0.3474, 0.3902, 0.2224, 0.3902, 0.2224, 0.3402, 0.4724, 0.3402, 0.4724, 0.3902, 0.5974, 0.3902, 0.5974, 0.3402, 0.7601, 0.8474, 0.9351, 0.8474, 0.9351, 0.7224, 0.7601, 0.7224, 0.3101, 0.7907, 0.3101, 0.8407, 0.3004, 0.8407, 0.3004, 0.7907, 0.3004, 0.7907, 0.3004, 0.8407, 0.291, 0.8407, 0.291, 0.7907, 0.291, 0.7907, 0.291, 0.8407, 0.2823, 0.8407, 0.2823, 0.7907, 0.2823, 0.7907, 0.2823, 0.8407, 0.2748, 0.8407, 0.2748, 0.7907, 0.7496, 0.7907, 0.7496, 0.8407, 0.7572, 0.8407, 0.7572, 0.7907, 0.7572, 0.7907, 0.7572, 0.8407, 0.7658, 0.8407, 0.7658, 0.7907, 0.7658, 0.7907, 0.7658, 0.8407, 0.7752, 0.8407, 0.7752, 0.7907, 0.7752, 0.7907, 0.7752, 0.8407, 0.7849, 0.8407, 0.7849, 0.7907, 0.7849, 0.7907, 0.7849, 0.8407, 0.7947, 0.8407, 0.7947, 0.7907, 0.7947, 0.7907, 0.7947, 0.8407, 0.8041, 0.8407, 0.8041, 0.7907, 0.8041, 0.7907, 0.8041, 0.8407, 0.8127, 0.8407, 0.8127, 0.7907, 0.8127, 0.7907, 0.8127, 0.8407, 0.8203, 0.8407, 0.8203, 0.7907, 0.2748, 0.7907, 0.2748, 0.8407, 0.2823, 0.8407, 0.2823, 0.7907, 0.2823, 0.7907, 0.2823, 0.8407, 0.291, 0.8407, 0.291, 0.7907, 0.3101, 0.7349, 0.3199, 0.7359, 0.3292, 0.7387, 0.3379, 0.7434, 0.3455, 0.7496, 0.3517, 0.7572, 0.3563, 0.7658, 0.3592, 0.7752, 0.3601, 0.7849, 0.3592, 0.7947, 0.3563, 0.8041, 0.3517, 0.8127, 0.3455, 0.8203, 0.3379, 0.8265, 0.3292, 0.8311, 0.3199, 0.834, 0.3101, 0.8349, 0.3004, 0.834, 0.291, 0.8311, 0.2823, 0.8265, 0.2748, 0.8203, 0.2685, 0.8127, 0.2639, 0.8041, 0.2611, 0.7947, 0.2601, 0.7849, 0.2611, 0.7752, 0.2639, 0.7658, 0.2685, 0.7572, 0.2748, 0.7496, 0.2823, 0.7434, 0.291, 0.7387, 0.3004, 0.7359, 0.291, 0.7907, 0.291, 0.8407, 0.3004, 0.8407, 0.3004, 0.7907, 0.3004, 0.7907, 0.3004, 0.8407, 0.3101, 0.8407, 0.3101, 0.7907, 0.3101, 0.7349, 0.3004, 0.7359, 0.291, 0.7387, 0.2823, 0.7434, 0.2748, 0.7496, 0.2685, 0.7572, 0.2639, 0.7658, 0.2611, 0.7752, 0.2601, 0.7849, 0.2611, 0.7947, 0.2639, 0.8041, 0.2685, 0.8127, 0.2748, 0.8203, 0.2823, 0.8265, 0.291, 0.8311, 0.3004, 0.834, 0.3101, 0.8349, 0.3199, 0.834, 0.3292, 0.8311, 0.3379, 0.8265, 0.3455, 0.8203, 0.3517, 0.8127, 0.3563, 0.8041, 0.3592, 0.7947, 0.3601, 0.7849, 0.3592, 0.7752, 0.3563, 0.7658, 0.3517, 0.7572, 0.3455, 0.7496, 0.3379, 0.7434, 0.3292, 0.7387, 0.3199, 0.7359, 0.7601, 0.3474, 0.7601, 0.2224, 0.9351, 0.2224, 0.9351, 0.09743, 0.7601, 0.09743, 0.7601, -0.02757, 0.9351, -0.02757, 0.9351, -0.09007, 0.1851, -0.09007, 0.1851, -0.02757, 0.3601, -0.02757, 0.3601, 0.09743, 0.1851, 0.09743, 0.1851, 0.2224, 0.3601, 0.2224, 0.3601, 0.3474, 0.1851, 0.3474, 0.1851, 0.4724, 0.3601, 0.4724, 0.3601, 0.5974, 0.1851, 0.5974, 0.1851, 0.7224, 0.3601, 0.7224, 0.3601, 0.7849, 0.2976, 0.8474, 0.1851, 0.8474, 0.1851, 0.9099, 0.9351, 0.9099, 0.9351, 0.8474, 0.7601, 0.8474, 0.7601, 0.7224, 0.9351, 0.7224, 0.9351, 0.5974, 0.7601, 0.5974, 0.7601, 0.4724, 0.9351, 0.4724, 0.9351, 0.3474])
me_shape_9_indexedfaceset.materials.append(mat_metal_pins)
me_shape_9_indexedfaceset.materials.append(mat_plastic_chip)
me_shape_9_indexedfaceset.materials.append(mat_white_markings)
me_shape_9_indexedfaceset.update()
me_shape_9_indexedfaceset.normals_split_custom_set([tuple(v) for v in zip(*[iter([0.09802, -0.9952, 0.0, 0.09802, -0.9952, 0.0, 0.09802, -0.9952, 0.0, 0.09802, -0.9952, 0.0, 0.2903, -0.9569, 0.0, 0.2903, -0.9569, 0.0, 0.2903, -0.9569, 0.0, 0.2903, -0.9569, 0.0, -0.7071, -0.7071, 0.0, -0.7071, -0.7071, 0.0, -0.7071, -0.7071, 0.0, -0.7071, -0.7071, 0.0, 0.4714, -0.8819, 0.0, 0.4714, -0.8819, 0.0, 0.4714, -0.8819, 0.0, 0.4714, -0.8819, 0.0, 0.6344, -0.773, 0.0, 0.6344, -0.773, 0.0, 0.6344, -0.773, 0.0, 0.6344, -0.773, 0.0, 0.773, -0.6344, 0.0, 0.773, -0.6344, 0.0, 0.773, -0.6344, 0.0, 0.773, -0.6344, 0.0, 0.8819, -0.4714, 0.0, 0.8819, -0.4714, 0.0, 0.8819, -0.4714, 0.0, 0.8819, -0.4714, 0.0, 0.9569, -0.2903, 0.0, 0.9569, -0.2903, 0.0, 0.9569, -0.2903, 0.0, 0.9569, -0.2903, 0.0, 0.9952, -0.09802, 0.0, 0.9952, -0.09802, 0.0, 0.9952, -0.09802, 0.0, 0.9952, -0.09802, 0.0, 0.9952, 0.09802, 0.0, 0.9952, 0.09802, 0.0, 0.9952, 0.09802, 0.0, 0.9952, 0.09802, 0.0, 0.9569, 0.2903, 0.0, 0.9569, 0.2903, 0.0, 0.9569, 0.2903, 0.0, 0.9569, 0.2903, 0.0, 0.8819, 0.4714, 0.0, 0.8819, 0.4714, 0.0, 0.8819, 0.4714, 0.0, 0.8819, 0.4714, 0.0, 0.773, 0.6344, 0.0, 0.773, 0.6344, 0.0, 0.773, 0.6344, 0.0, 0.773, 0.6344, 0.0, -1.0, 0.0, 0.0, -1.0, 0.0, 0.0, -1.0, 0.0, 0.0, -1.0, 0.0, 0.0, 0.6344, 0.773, 0.0, 0.6344, 0.773, 0.0, 0.6344, 0.773, 0.0, 0.6344, 0.773, 0.0, 0.4714, 0.8819, 0.0, 0.4714, 0.8819, 0.0, 0.4714, 0.8819, 0.0, 0.4714, 0.8819, 0.0, 0.2903, 0.9569, 0.0, 0.2903, 0.9569, 0.0, 0.2903, 0.9569, 0.0, 0.2903, 0.9569, 0.0, 0.09802, 0.9952, 0.0, 0.09802, 0.9952, 0.0, 0.09802, 0.9952, 0.0, 0.09802, 0.9952, 0.0, -1.0, 0.0, 0.0, -1.0, 0.0, 0.0, -1.0, 0.0, 0.0, -1.0, 0.0, 0.0, 0.0, 1.0, 0.0, 0.0, 1.0, 0.0, 0.0, 1.0, 0.0, 0.0, 1.0, 0.0, 0.0, -7.57e-08, -1.0, 0.0, -7.57e-08, -1.0, 0.0, -7.57e-08, -1.0, 0.0, -7.57e-08, -1.0, 0.0, -1.0, 0.0, 0.0, -1.0, 0.0, 0.0, -1.0, 0.0, 0.0, -1.0, 0.0, -1.0, -9.673e-08, 0.0, -1.0, -9.673e-08, 0.0, -1.0, -1.456e-07, 0.0, -1.0, 5.187e-08, 0.0, -1.0, -9.673e-08, 0.0, -1.0, -9.673e-08, 0.0, -1.0, 5.187e-08, 0.0, -1.0, -4.637e-08, 0.0, -1.0, -2.545e-07, 0.0, -1.0, -3.914e-07, 0.0, -1.0, 1.935e-07, 0.0, -1.0, -9.673e-08, 0.0, -1.0, -9.673e-08, 0.0, -1.0, 5.187e-08, 0.0, -1.0, 5.187e-08, 0.0, -1.0, -3.489e-08, 0.0, -1.0, -1.456e-07, 0.0, -1.0, -4.637e-08, 0.0, -1.0, -3.489e-08, 0.0, -1.0, -2.545e-07, 0.0, -1.0, 5.187e-08, 0.0, -1.0, -3.489e-08, 0.0, -1.0, -3.914e-07, 0.0, -1.0, -2.545e-07, 0.0, -1.0, -3.489e-08, 0.0, -1.0, 5.187e-08, 0.0, -1.0, -1.456e-07, 0.0, 0.0, 1.0, -6.474e-08, 0.0, 1.0, -6.474e-08, 0.0, 1.0, -6.474e-08, 0.0, 1.0, -6.474e-08, 1.0, -9.673e-08, 0.0, 1.0, -9.673e-08, 0.0, 1.0, 5.187e-08, 0.0, 1.0, 5.187e-08, 0.0, -1.0, -3.512e-07, 0.0, -1.0, -2.086e-07, 0.0, -1.0, 0.0, 0.0, -1.0, 3.264e-08, 0.0, -1.0, 5.187e-08, 0.0, -1.0, 5.187e-08, 0.0, -1.0, 3.264e-08, 0.0, -1.0, 5.187e-08, 0.0, -1.0, -2.086e-07, 0.0, -1.0, 3.264e-08, 0.0, -1.0, -3.489e-08, 0.0, -1.0, -4.637e-08, 0.0, -1.0, 3.264e-08, 0.0, -1.0, -4.637e-08, 0.0, -1.0, 5.187e-08, 0.0, -1.0, 3.264e-08, 0.0, -1.0, 5.187e-08, 0.0, -1.0, 5.187e-08, 0.0, -1.0, 3.264e-08, 0.0, -1.0, -2.086e-07, 0.0, -1.0, -3.512e-07, 0.0, 1.0, -9.673e-08, 0.0, 1.0, -9.673e-08, 0.0, 1.0, -2.063e-08, 0.0, 1.0, 2.613e-08, 0.0, 1.0, -1.697e-07, 0.0, 1.0, -2.743e-07, 0.0, 1.0, 1.935e-07, 0.0, 1.0, -9.673e-08, 0.0, 1.0, -9.673e-08, 0.0, 1.0, 5.187e-08, 0.0, 1.0, -1.456e-07, 0.0, 1.0, 2.687e-08, 0.0, 1.0, -1.697e-07, 0.0, 1.0, 5.187e-08, 0.0, 1.0, 2.687e-08, 0.0, 1.0, 5.187e-08, 0.0, 1.0, 2.613e-08, 0.0, 1.0, 2.687e-08, 0.0, 1.0, -2.743e-07, 0.0, 1.0, -1.697e-07, 0.0, 1.0, 2.687e-08, 0.0, 1.0, 5.187e-08, 0.0, 1.0, 5.187e-08, 0.0, 0.0, -1.0, 0.0, 0.0, -1.0, 0.0, 0.0, -1.0, 0.0, 0.0, -1.0, 0.0, 1.0, 6.413e-08, 0.0, 1.0, 6.413e-08, 0.0, 1.0, 6.413e-08, 0.0, 1.0, 6.413e-08, 0.0, 1.0, -4.682e-07, 0.0, 1.0, -2.933e-07, 0.0, 1.0, 0.0, 0.0, 1.0, -2.911e-08, 0.0, 1.0, -2.063e-08, 0.0, 1.0, -1.456e-07, 0.0, 1.0, -2.911e-08, 0.0, 1.0, 5.187e-08, 0.0, 1.0, -2.933e-07, 0.0, 1.0, -2.911e-08, 0.0, 1.0, 2.687e-08, 0.0, 1.0, 2.613e-08, 0.0, 1.0, -2.911e-08, 0.0, 1.0, 2.613e-08, 0.0, 1.0, -2.063e-08, 0.0, 1.0, -2.911e-08, 0.0, 1.0, -1.456e-07, 0.0, 1.0, 5.187e-08, 0.0, 1.0, -2.911e-08, 0.0, 1.0, -2.933e-07, 0.0, 1.0, -4.682e-07, 0.0, 1.0, 6.413e-08, 0.0, 1.0, 6.413e-08, 0.0, 1.0, 6.413e-08, 0.0, 1.0, 6.413e-08, 0.0, 0.0, 1.0, 0.0, 0.0, 1.0, 0.0, 0.0, 1.0, 0.0, 0.0, 1.0, 0.0, 0.0, -1.0, 0.0, 0.0, -1.0, 0.0, 0.0, -1.0, 0.0, 0.0, -1.0, 0.0, 0.0, 1.0, -9.537e-08, 0.0, 1.0, -9.537e-08, 0.0, 1.0, -9.537e-08, 0.0, 1.0, -9.537e-08, 0.0, -1.0, 9.537e-08, 0.0, -1.0, 9.537e-08, 0.0, -1.0, 9.537e-08, 0.0, -1.0, 9.537e-08, 1.0, 6.413e-08, 0.0, 1.0, 6.413e-08, 0.0, 1.0, 6.413e-08, 0.0, 1.0, 6.413e-08, 0.0, 0.0, 1.0, 0.0, 0.0, 1.0, 0.0, 0.0, 1.0, 0.0, 0.0, 1.0, 0.0, 0.0, -1.0, 0.0, 0.0, -1.0, 0.0, 0.0, -1.0, 0.0, 0.0, -1.0, 0.0, 1.0, 6.413e-08, 0.0, 1.0, 6.413e-08, 0.0, 1.0, 6.413e-08, 0.0, 1.0, 6.413e-08, 0.0, 0.0, 1.0, 0.0, 0.0, 1.0, 0.0, 0.0, 1.0, 0.0, 0.0, 1.0, 0.0, 0.0, -1.0, 6.474e-08, 0.0, -1.0, 6.474e-08, 0.0, -1.0, 6.474e-08, 0.0, -1.0, 6.474e-08, 0.0, 7.57e-08, 1.0, 0.0, 7.57e-08, 1.0, 0.0, 7.57e-08, 1.0, 0.0, 7.57e-08, 1.0, 0.0, 1.0, 0.0, 0.0, 1.0, 0.0, 0.0, 1.0, 0.0, 0.0, 1.0, 0.0, -1.0, 0.0, 0.0, -1.0, 0.0, 0.0, -1.0, 0.0, 0.0, -1.0, 0.0, 0.0, 0.0, -1.0, 0.0, 0.0, -1.0, 0.0, 0.0, -1.0, 0.0, 0.0, -1.0, 0.0, 0.0, 1.0, 0.0, 0.0, 1.0, 0.0, 0.0, 1.0, 0.0, 0.0, 1.0, 0.0, -1.0, 0.0, 0.0, -1.0, 0.0, 0.0, -1.0, 0.0, 0.0, -1.0, 0.0, 0.0, 0.0, -1.0, 9.537e-08, 0.0, -1.0, 9.537e-08, 0.0, -1.0, 9.537e-08, 0.0, -1.0, 9.537e-08, 0.0, 1.0, -9.537e-08, 0.0, 1.0, -9.537e-08, 0.0, 1.0, -9.537e-08, 0.0, 1.0, -9.537e-08, 0.0, -1.0, 0.0, 0.0, -1.0, 0.0, 0.0, -1.0, 0.0, 0.0, -1.0, 0.0, 0.0, -7.57e-08, -1.0, 0.0, -7.57e-08, -1.0, 0.0, -7.57e-08, -1.0, 0.0, -7.57e-08, -1.0, 0.0, -7.57e-08, -1.0, 0.0, -7.57e-08, -1.0, 0.0, -7.57e-08, -1.0, 0.0, -7.57e-08, -1.0, -9.425e-09, 7.57e-08, 1.0, -9.425e-09, 7.57e-08, 1.0, -9.425e-09, 7.57e-08, 1.0, -9.425e-09, 7.57e-08, 1.0, -9.425e-09, 7.57e-08, 1.0, 1.0, -5.772e-08, 0.0, 1.0, -5.772e-08, 0.0, 1.0, -5.772e-08, 0.0, 1.0, -5.772e-08, 0.0, 0.0, -7.57e-08, -1.0, 0.0, -7.57e-08, -1.0, 0.0, -7.57e-08, -1.0, 0.0, -7.57e-08, -1.0, 0.0, -7.57e-08, -1.0, 0.0, -7.57e-08, -1.0, 0.0, -7.57e-08, -1.0, 0.0, -7.57e-08, -1.0, 0.0, -7.57e-08, -1.0, 0.0, -7.57e-08, -1.0, 0.0, -7.57e-08, -1.0, 0.0, -7.57e-08, -1.0, 0.0, 1.0, 0.0, 0.0, 1.0, 0.0, 0.0, 1.0, 0.0, 0.0, 1.0, 0.0, 1.0, 6.245e-08, 0.0, 1.0, 6.245e-08, 0.0, 1.0, 6.245e-08, 0.0, 1.0, 6.245e-08, 0.0, 0.0, -1.0, 0.0, 0.0, -1.0, 0.0, 0.0, -1.0, 0.0, 0.0, -1.0, 0.0, 0.0, -7.55e-08, -1.0, 0.0, -7.55e-08, -1.0, 0.0, -7.55e-08, -1.0, 0.0, -7.55e-08, -1.0, 0.0, -7.57e-08, -1.0, 0.0, -7.57e-08, -1.0, 0.0, -7.57e-08, -1.0, 0.0, -7.57e-08, -1.0, 8.989e-15, -7.55e-08, -1.0, 8.989e-15, -7.55e-08, -1.0, 8.989e-15, -7.55e-08, -1.0, 8.989e-15, -7.55e-08, -1.0, 8.989e-15, -7.55e-08, -1.0, 9.425e-09, -7.57e-08, -1.0, 9.425e-09, -7.57e-08, -1.0, 9.425e-09, -7.57e-08, -1.0, 9.425e-09, -7.57e-08, -1.0, 9.425e-09, -7.57e-08, -1.0, 0.0, 1.0, 0.0, 0.0, 1.0, 0.0, 0.0, 1.0, 0.0, 0.0, 1.0, 0.0, 0.0, -1.0, 8.584e-08, 0.0, -1.0, 8.584e-08, 0.0, -1.0, 8.584e-08, 0.0, -1.0, 8.584e-08, 1.0, 0.0, 0.0, 1.0, 0.0, 0.0, 1.0, 0.0, 0.0, 1.0, 0.0, 0.0, 0.0, 7.57e-08, 1.0, 0.0, 7.57e-08, 1.0, 0.0, 7.57e-08, 1.0, 0.0, 7.57e-08, 1.0, 0.0, -7.55e-08, -1.0, 0.0, -7.55e-08, -1.0, 0.0, -7.55e-08, -1.0, 0.0, -7.55e-08, -1.0, -1.0, 0.0, 0.0, -1.0, 0.0, 0.0, -1.0, 0.0, 0.0, -1.0, 0.0, 0.0, 0.0, 1.0, -8.584e-08, 0.0, 1.0, -8.584e-08, 0.0, 1.0, -8.584e-08, 0.0, 1.0, -8.584e-08, 1.0, -5.772e-08, 0.0, 1.0, -5.772e-08, 0.0, 1.0, -5.772e-08, 0.0, 1.0, -5.772e-08, 0.0, 0.0, -1.0, 0.0, 0.0, -1.0, 0.0, 0.0, -1.0, 0.0, 0.0, -1.0, 0.0, 0.0, 7.57e-08, 1.0, 0.0, 7.57e-08, 1.0, 0.0, 7.57e-08, 1.0, 0.0, 7.57e-08, 1.0, 0.0, -7.55e-08, -1.0, 0.0, -7.55e-08, -1.0, 0.0, -7.55e-08, -1.0, 0.0, -7.55e-08, -1.0, -1.0, 0.0, 0.0, -1.0, 0.0, 0.0, -1.0, 0.0, 0.0, -1.0, 0.0, 0.0, 0.0, 1.0, 0.0, 0.0, 1.0, 0.0, 0.0, 1.0, 0.0, 0.0, 1.0, 0.0, 1.0, -5.772e-08, 0.0, 1.0, -5.772e-08, 0.0, 1.0, -5.772e-08, 0.0, 1.0, -5.772e-08, 0.0, 0.0, -1.0, 0.0, 0.0, -1.0, 0.0, 0.0, -1.0, 0.0, 0.0, -1.0, 0.0, 0.0, 7.57e-08, 1.0, 0.0, 7.57e-08, 1.0, 0.0, 7.57e-08, 1.0, 0.0, 7.57e-08, 1.0, 1.0, 0.0, 0.0, 1.0, 0.0, 0.0, 1.0, 0.0, 0.0, 1.0, 0.0, 0.0, 0.0, 1.0, -8.584e-08, 0.0, 1.0, -8.584e-08, 0.0, 1.0, -8.584e-08, 0.0, 1.0, -8.584e-08, 0.0, -1.0, 0.0, 0.0, -1.0, 0.0, 0.0, -1.0, 0.0, 0.0, -1.0, 0.0, -1.0, 0.0, 0.0, -1.0, 0.0, 0.0, -1.0, 0.0, 0.0, -1.0, 0.0, 0.0, 0.0, 1.0, 0.0, 0.0, 1.0, 0.0, 0.0, 1.0, 0.0, 0.0, 1.0, 0.0, 0.0, 7.57e-08, 1.0, 0.0, 7.57e-08, 1.0, 0.0, 7.57e-08, 1.0, 0.0, 7.57e-08, 1.0, 0.0, -7.55e-08, -1.0, 0.0, -7.55e-08, -1.0, 0.0, -7.55e-08, -1.0, 0.0, -7.55e-08, -1.0, 0.0, -1.0, 8.584e-08, 0.0, -1.0, 8.584e-08, 0.0, -1.0, 8.584e-08, 0.0, -1.0, 8.584e-08, -1.0, 0.0, 0.0, -1.0, 0.0, 0.0, -1.0, 0.0, 0.0, -1.0, 0.0, 0.0, 0.0, 1.0, 0.0, 0.0, 1.0, 0.0, 0.0, 1.0, 0.0, 0.0, 1.0, 0.0, 0.0, 7.57e-08, 1.0, 0.0, 7.57e-08, 1.0, 0.0, 7.57e-08, 1.0, 0.0, 7.57e-08, 1.0, 0.0, -7.55e-08, -1.0, 0.0, -7.55e-08, -1.0, 0.0, -7.55e-08, -1.0, 0.0, -7.55e-08, -1.0, 0.0, -1.0, 0.0, 0.0, -1.0, 0.0, 0.0, -1.0, 0.0, 0.0, -1.0, 0.0, 0.7071, 0.7071, 0.0, 0.7071, 0.7071, 0.0, 0.7071, 0.7071, 0.0, 0.7071, 0.7071, 0.0, -1.0, 0.0, 0.0, -1.0, 0.0, 0.0, -1.0, 0.0, 0.0, -1.0, 0.0, 0.0, 0.0, 7.57e-08, 1.0, 0.0, 7.57e-08, 1.0, 0.0, 7.57e-08, 1.0, 0.0, 7.57e-08, 1.0, 0.0, -7.55e-08, -1.0, 0.0, -7.55e-08, -1.0, 0.0, -7.55e-08, -1.0, 0.0, -7.55e-08, -1.0, 1.0, 0.0, 0.0, 1.0, 0.0, 0.0, 1.0, 0.0, 0.0, 1.0, 0.0, 0.0, 0.0, -1.0, 0.0, 0.0, -1.0, 0.0, 0.0, -1.0, 0.0, 0.0, -1.0, 0.0, -1.0, 0.0, 0.0, -1.0, 0.0, 0.0, -1.0, 0.0, 0.0, -1.0, 0.0, 0.0, 0.0, 1.0, 0.0, 0.0, 1.0, 0.0, 0.0, 1.0, 0.0, 0.0, 1.0, 0.0, 0.0, 7.57e-08, 1.0, 0.0, 7.57e-08, 1.0, 0.0, 7.57e-08, 1.0, 0.0, 7.57e-08, 1.0, -1.0, 0.0, 0.0, -1.0, 0.0, 0.0, -1.0, 0.0, 0.0, -1.0, 0.0, 0.0, 1.0, 0.0, 0.0, 1.0, 0.0, 0.0, 1.0, 0.0, 0.0, 1.0, 0.0, 0.0, -1.0, 0.0, 0.0, -1.0, 0.0, 0.0, -1.0, 0.0, 0.0, -1.0, 0.0, 0.0, 0.0, -7.55e-08, -1.0, 0.0, -7.55e-08, -1.0, 0.0, -7.55e-08, -1.0, 0.0, -7.55e-08, -1.0, -0.09802, -0.9952, 0.0, -0.09802, -0.9952, 0.0, -0.09802, -0.9952, 0.0, -0.09802, -0.9952, 0.0, -0.2903, -0.9569, 0.0, -0.2903, -0.9569, 0.0, -0.2903, -0.9569, 0.0, -0.2903, -0.9569, 0.0, -0.4714, -0.8819, 0.0, -0.4714, -0.8819, 0.0, -0.4714, -0.8819, 0.0, -0.4714, -0.8819, 0.0, -0.6344, -0.773, 0.0, -0.6344, -0.773, 0.0, -0.6344, -0.773, 0.0, -0.6344, -0.773, 0.0, -0.773, -0.6344, 0.0, -0.773, -0.6344, 0.0, -0.773, -0.6344, 0.0, -0.773, -0.6344, 0.0, -0.8819, -0.4714, 0.0, -0.8819, -0.4714, 0.0, -0.8819, -0.4714, 0.0, -0.8819, -0.4714, 0.0, -0.9569, -0.2903, 0.0, -0.9569, -0.2903, 0.0, -0.9569, -0.2903, 0.0, -0.9569, -0.2903, 0.0, -0.9952, -0.09802, 0.0, -0.9952, -0.09802, 0.0, -0.9952, -0.09802, 0.0, -0.9952, -0.09802, 0.0, -0.9952, 0.09802, 0.0, -0.9952, 0.09802, 0.0, -0.9952, 0.09802, 0.0, -0.9952, 0.09802, 0.0, -0.9569, 0.2903, 0.0, -0.9569, 0.2903, 0.0, -0.9569, 0.2903, 0.0, -0.9569, 0.2903, 0.0, -0.8819, 0.4714, 0.0, -0.8819, 0.4714, 0.0, -0.8819, 0.4714, 0.0, -0.8819, 0.4714, 0.0, -0.773, 0.6344, 0.0, -0.773, 0.6344, 0.0, -0.773, 0.6344, 0.0, -0.773, 0.6344, 0.0, -0.6344, 0.773, 0.0, -0.6344, 0.773, 0.0, -0.6344, 0.773, 0.0, -0.6344, 0.773, 0.0, -0.4714, 0.8819, 0.0, -0.4714, 0.8819, 0.0, -0.4714, 0.8819, 0.0, -0.4714, 0.8819, 0.0, -3.008e-07, 0.0, 1.0, -3.008e-07, 0.0, 1.0, -3.008e-07, 0.0, 1.0, -3.008e-07, 0.0, 1.0, -3.008e-07, 0.0, 1.0, -3.008e-07, 0.0, 1.0, -3.008e-07, 0.0, 1.0, -3.008e-07, 0.0, 1.0, -3.008e-07, 0.0, 1.0, -3.008e-07, 0.0, 1.0, -3.008e-07, 0.0, 1.0, -3.008e-07, 0.0, 1.0, -3.008e-07, 0.0, 1.0, -3.008e-07, 0.0, 1.0, -3.008e-07, 0.0, 1.0, -3.008e-07, 0.0, 1.0, -3.008e-07, 0.0, 1.0, -3.008e-07, 0.0, 1.0, -3.008e-07, 0.0, 1.0, -3.008e-07, 0.0, 1.0, -3.008e-07, 0.0, 1.0, -3.008e-07, 0.0, 1.0, -3.008e-07, 0.0, 1.0, -3.008e-07, 0.0, 1.0, -3.008e-07, 0.0, 1.0, -3.008e-07, 0.0, 1.0, -3.008e-07, 0.0, 1.0, -3.008e-07, 0.0, 1.0, -3.008e-07, 0.0, 1.0, -3.008e-07, 0.0, 1.0, -3.008e-07, 0.0, 1.0, -3.008e-07, 0.0, 1.0, -0.2903, 0.9569, 0.0, -0.2903, 0.9569, 0.0, -0.2903, 0.9569, 0.0, -0.2903, 0.9569, 0.0, -0.09802, 0.9952, 0.0, -0.09802, 0.9952, 0.0, -0.09802, 0.9952, 0.0, -0.09802, 0.9952, 0.0, 6.015e-08, 0.0, -1.0, 6.015e-08, 0.0, -1.0, 6.015e-08, 0.0, -1.0, 6.015e-08, 0.0, -1.0, 6.015e-08, 0.0, -1.0, 6.015e-08, 0.0, -1.0, 6.015e-08, 0.0, -1.0, 6.015e-08, 0.0, -1.0, 6.015e-08, 0.0, -1.0, 6.015e-08, 0.0, -1.0, 6.015e-08, 0.0, -1.0, 6.015e-08, 0.0, -1.0, 6.015e-08, 0.0, -1.0, 6.015e-08, 0.0, -1.0, 6.015e-08, 0.0, -1.0, 6.015e-08, 0.0, -1.0, 6.015e-08, 0.0, -1.0, 6.015e-08, 0.0, -1.0, 6.015e-08, 0.0, -1.0, 6.015e-08, 0.0, -1.0, 6.015e-08, 0.0, -1.0, 6.015e-08, 0.0, -1.0, 6.015e-08, 0.0, -1.0, 6.015e-08, 0.0, -1.0, 6.015e-08, 0.0, -1.0, 6.015e-08, 0.0, -1.0, 6.015e-08, 0.0, -1.0, 6.015e-08, 0.0, -1.0, 6.015e-08, 0.0, -1.0, 6.015e-08, 0.0, -1.0, 6.015e-08, 0.0, -1.0, 6.015e-08, 0.0, -1.0, 0.0, -7.57e-08, -1.0, 0.0, -7.57e-08, -1.0, 0.0, -7.57e-08, -1.0, 0.0, -7.57e-08, -1.0, 0.0, -7.57e-08, -1.0, 0.0, -7.57e-08, -1.0, 0.0, -7.57e-08, -1.0, 0.0, -7.57e-08, -1.0, 0.0, -7.57e-08, -1.0, 0.0, -7.57e-08, -1.0, 0.0, -7.57e-08, -1.0, 0.0, -7.57e-08, -1.0, 0.0, -7.57e-08, -1.0, 0.0, -7.57e-08, -1.0, 0.0, -7.57e-08, -1.0, 0.0, -7.57e-08, -1.0, 0.0, -7.57e-08, -1.0, 0.0, -7.57e-08, -1.0, 0.0, -7.57e-08, -1.0, 0.0, -7.57e-08, -1.0, 0.0, -7.57e-08, -1.0, 0.0, -7.57e-08, -1.0, 0.0, -7.57e-08, -1.0, 0.0, -7.57e-08, -1.0, 0.0, -7.57e-08, -1.0, 0.0, -7.57e-08, -1.0, 0.0, -7.57e-08, -1.0, 0.0, -7.57e-08, -1.0, 0.0, -7.57e-08, -1.0, 0.0, -7.57e-08, -1.0, 0.0, -7.57e-08, -1.0, 0.0, -7.57e-08, -1.0, 0.0, -7.57e-08, -1.0, 0.0, -7.57e-08, -1.0, 0.0, -7.57e-08, -1.0, 0.0, -7.57e-08, -1.0, 0.0, -7.57e-08, -1.0])] * 3)])

# ---- objects
ob_shape_9_indexedfaceset = bpy.data.objects.new('SHAPE_9_IndexedFaceSet', me_shape_9_indexedfaceset)

# ---- transforms, parenting, visibility, modifiers, constraints
ob_shape_9_indexedfaceset.location = (0.0, 0.0, 0.0)
ob_shape_9_indexedfaceset.scale = (2.54, 2.54, 2.54)
_m = ob_shape_9_indexedfaceset.modifiers.new('Bevel', 'BEVEL')
_m.width = 0.002
_m.width_pct = 0.002
_m.segments = 5

# ---- collection membership
col_collection.objects.link(ob_shape_9_indexedfaceset)

# ---- scene / render settings (as saved in the file)
scene.frame_start = 1; scene.frame_end = 250; scene.frame_set(1)
scene.render.engine = 'BLENDER_EEVEE_NEXT'
scene.cycles.sampling_pattern = 'TABULATED_SOBOL'
scene.eevee.ray_tracing_options.trace_max_roughness = 0.0
bpy.context.view_layer.update()

# ---- added for rendering (the .blend has no active camera and no usable light): camera, sun
cam_auto = bpy.data.cameras.new('AutoCamera')
cam_auto.lens = 50.0
cam_auto.sensor_width = 36.0
cam_auto.clip_end = 1000.0
ob_auto_camera = bpy.data.objects.new('AutoCamera', cam_auto)
scene.collection.objects.link(ob_auto_camera)
ob_auto_camera.location = (2.49159, -2.9899, 2.49377)
ob_auto_camera.rotation_euler = (1.09748, -7.21219e-08, 0.694738)
scene.camera = ob_auto_camera
light_auto_sun = bpy.data.lights.new('AutoSun', 'SUN')
light_auto_sun.energy = 3.0
light_auto_sun.angle = 0.0523599
ob_auto_sun = bpy.data.objects.new('AutoSun', light_auto_sun)
scene.collection.objects.link(ob_auto_sun)
ob_auto_sun.rotation_euler = (0.872665, 0.174533, 0.523599)
bpy.context.view_layer.update()
